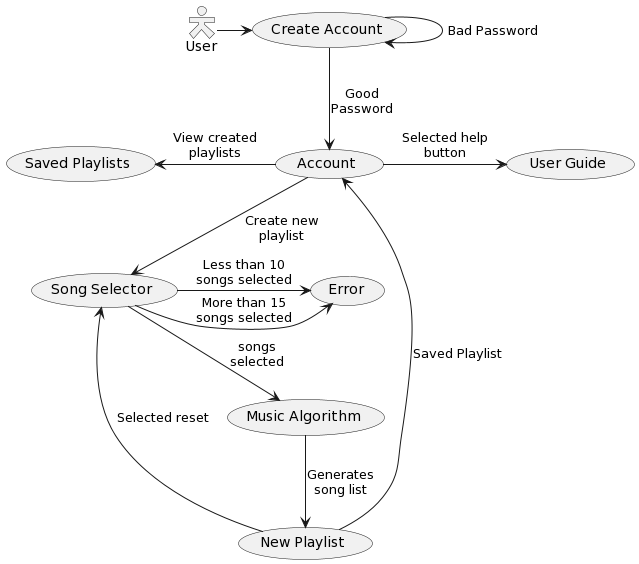

The diagram above was rendered by PlantUML. Its source (embedded in the PNG):
@startuml
skinparam actorStyle hollow
:User: -> (Create Account)
(Create Account) --> (Create Account) : Bad Password
(Create Account) --> (Account) : Good\nPassword
(Account) --> (Song Selector) : Create new\nplaylist
(Saved Playlists) <- (Account) : View created\nplaylists
(Account) -> (User Guide) : Selected help\nbutton
(Error) <- (Song Selector) : Less than 10\nsongs selected
(Error) <- (Song Selector) : More than 15\nsongs selected
(Song Selector) --> (Music Algorithm) : songs\nselected
(Music Algorithm) --> (New Playlist) : Generates\nsong list
(New Playlist) -> (Song Selector) : Selected reset
(New Playlist) ----> (Account) : Saved Playlist
@enduml